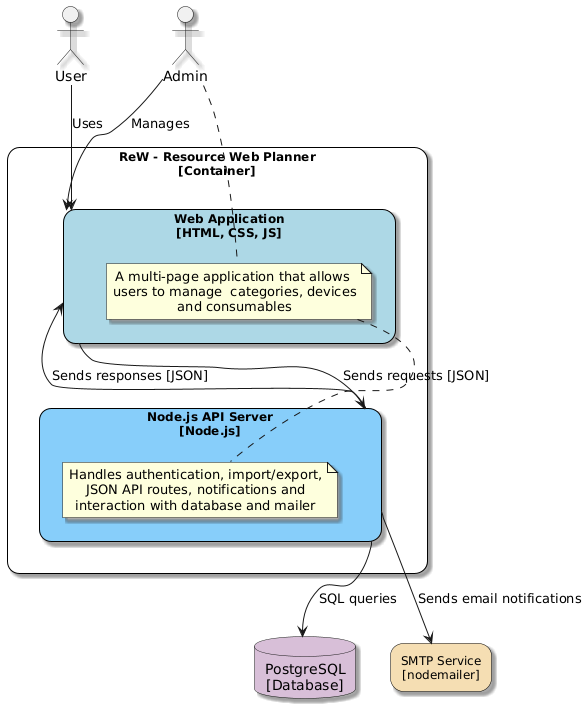

The diagram above was rendered by PlantUML. Its source (embedded in the PNG):
@startuml
skinparam defaultTextAlignment center
skinparam rectangle {
  BackgroundColor White
  BorderColor Black
  RoundCorner 25
  FontSize 12
  FontColor Black
}
skinparam componentStyle rectangle
skinparam shadowing true

' Actors
actor "User" as User
actor "Admin" as Admin

' Boundary for ReW system
rectangle "ReW - Resource Web Planner\n[Container]" {
  
  rectangle "Web Application\n[HTML, CSS, JS]" as WebApp #LightBlue {
    note bottom
      A multi-page application that allows 
      users to manage  categories, devices
      and consumables
    end note
  }

  rectangle "Node.js API Server\n[Node.js]" as Backend #LightSkyBlue {
    note bottom
      Handles authentication, import/export,
      JSON API routes, notifications and
      interaction with database and mailer
    end note
  }
}

database "PostgreSQL\n[Database]" as DB #thistle
rectangle "SMTP Service\n[nodemailer]" as SMTP #wheat

' Connections
User --> WebApp : Uses
Admin --> WebApp : Manages

WebApp --> Backend : Sends requests [JSON]
Backend --> WebApp : Sends responses [JSON]

Backend --> DB : SQL queries
Backend --> SMTP : Sends email notifications
@enduml